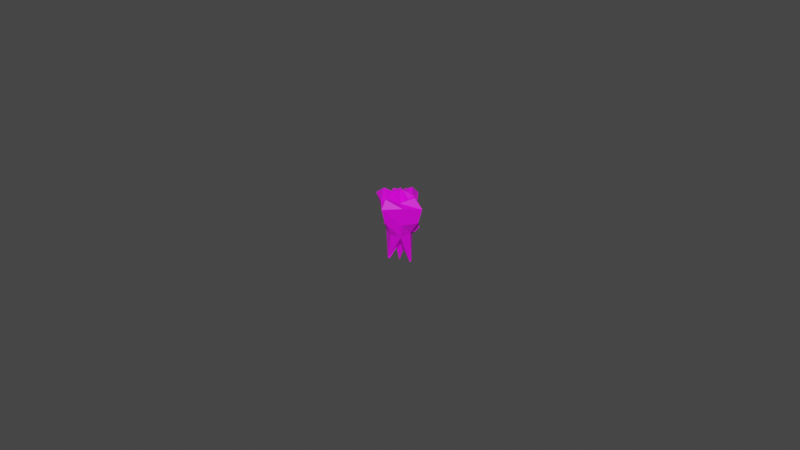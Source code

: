 # Source: teeth.blend  (saved by Blender 3.1.7; exported with 4.5.12 LTS)
import bpy
from mathutils import Matrix  # noqa: F401  (used for matrix-valued properties, if any)

bpy.ops.wm.read_factory_settings(use_empty=True)
scene = bpy.context.scene
scene.name = 'Scene'

# ---- images (referenced by path relative to the original .blend; pixels are not part of the script)
import os
ASSET_DIR = os.environ.get("B2B_ASSET_DIR", "")  # directory of the original .blend (textures are referenced by path, not embedded)
HERE = os.path.dirname(os.path.abspath(__file__))  # packed textures are extracted next to this script under _unpacked/

def load_image(name, relpath, width, height, colorspace="sRGB"):
    """Load a texture the original file referenced (path relative to the .blend, or extracted next to this script)."""
    p = next((c for c in (os.path.join(HERE, relpath), os.path.join(ASSET_DIR, relpath)) if relpath and os.path.exists(c)), "")
    if p:
        img = bpy.data.images.load(p, check_existing=True)
        img.name = name
    else:  # same state as the original file: an image datablock whose file is absent (Cycles renders it pink)
        img = bpy.data.images.new(name, width, height)
        img.source = "FILE"
        img.filepath = "//" + (relpath or name)
    img.colorspace_settings.name = colorspace
    return img
img_teethtexture_png = load_image('teethTexture.png', 'teethTexture.png', 1024, 1024, 'sRGB')

# ---- materials (node trees are filled in below, after node groups)
mat_teethmat = bpy.data.materials.new('teethMat')
mat_teethmat.alpha_threshold = 0.0
mat_teethmat.use_transparent_shadow = False
mat_teethmat.line_color = (0.0, 0.0, 0.0, 1.0)

# ---- material node trees
mat_teethmat.use_nodes = True; mat_teethmat.node_tree.nodes.clear()
_N = mat_teethmat.node_tree.nodes; _L = mat_teethmat.node_tree.links
n0 = _N.new('ShaderNodeOutputMaterial'); n0.name = 'Material Output'; n0.location = (300, 300)
n1 = _N.new('ShaderNodeBsdfPrincipled'); n1.name = 'Principled BSDF'; n1.location = (10, 300)
n1.distribution = 'GGX'
n1.subsurface_method = 'RANDOM_WALK_SKIN'
n1.inputs[2].default_value = 0.4
n1.inputs[3].default_value = 1.45
n1.inputs[27].default_value = (0.0, 0.0, 0.0, 1.0)
n1.inputs[28].default_value = 1.0
n2 = _N.new('ShaderNodeTexImage'); n2.name = 'Image Texture'; n2.location = (-280, 280)
n2.image = img_teethtexture_png
n2.interpolation = 'Closest'
_L.new(n1.outputs[0], n0.inputs[0])
_L.new(n2.outputs[0], n1.inputs[0])
n0.is_active_output = True

# ---- world
world_world = bpy.data.worlds.new('World'); scene.world = world_world
world_world.use_nodes = True; world_world.node_tree.nodes.clear()
_N = world_world.node_tree.nodes; _L = world_world.node_tree.links
n0 = _N.new('ShaderNodeOutputWorld'); n0.name = 'World Output'; n0.location = (300, 300)
n1 = _N.new('ShaderNodeBackground'); n1.name = 'Background'; n1.location = (10, 300)
n1.inputs[0].default_value = (0.05088, 0.05088, 0.05088, 1.0)
_L.new(n1.outputs[0], n0.inputs[0])
n0.is_active_output = True
world_world.color = (0.05088, 0.05088, 0.05088)
world_world.use_sun_shadow = False
world_world.sun_shadow_jitter_overblur = 0.0

# ---- meshes
me_sphere = bpy.data.meshes.new('Sphere')
me_sphere.from_pydata([(0.001416, 0.0008868, 0.006043), (-0.0001471, 0.002627, -0.002188), (0.001985, -0.002414, 0.006372), (0.0001571, -0.0004735, -0.002242), (-0.0009652, 0.001684, -0.01186), (-0.0009652, 0.001684, 0.01081), (-0.004448, -4.47e-05, 0.0067), (-0.003252, -3.125e-05, -0.002062), (-0.00206, 0.002151, -0.002365), (-0.002517, 0.002247, 0.007113), (0.002426, 0.00325, -0.0001036), (0.001593, -0.002236, -0.0005913), (-0.005095, -0.0007383, 1.176e-05), (-0.002846, 0.003402, 0.0001372), (0.002558, 0.003252, 0.003912), (0.002159, -0.002969, 0.003283), (-0.005707, -0.0009642, 0.003676), (-0.003428, 0.003829, 0.003676), (-0.002692, -0.001223, -0.002768), (-0.002245, -0.001431, 0.006316), (-0.003334, -0.002871, -0.0001704), (-0.003484, -0.003367, 0.003463)], [], [(4, 1, 3), (14, 0, 2, 15), (0, 5, 2), (4, 3, 18), (21, 19, 6, 16), (5, 6, 19), (4, 7, 8), (17, 9, 0, 14), (5, 0, 9), (16, 6, 9, 17), (6, 5, 9), (1, 4, 8), (7, 12, 13, 8), (8, 13, 10, 1), (18, 20, 12, 7), (1, 10, 11, 3), (12, 16, 17, 13), (13, 17, 14, 10), (20, 21, 16, 12), (10, 14, 15, 11), (11, 15, 21, 20), (3, 11, 20, 18), (15, 2, 19, 21), (2, 5, 19), (7, 4, 18)])
_uv = me_sphere.uv_layers.new(name='UVMap')
_uv.uv.foreach_set('vector', [0.9152, 0.528, 0.9152, 0.7969, 0.8315, 0.7767, 0.8252, 0.9815, 0.7335, 0.9658, 0.7173, 0.8939, 0.7529, 0.8697, 0.7335, 0.9658, 0.5785, 0.9363, 0.7173, 0.8939, 0.9152, 0.528, 0.8315, 0.7767, 0.7695, 0.7335, 0.7071, 0.8163, 0.6777, 0.852, 0.6486, 0.8274, 0.6776, 0.7978, 0.5785, 0.9363, 0.6486, 0.8274, 0.6777, 0.852, 0.9152, 0.528, 0.7375, 0.719, 0.702, 0.6696, 0.6207, 0.7604, 0.5944, 0.8265, 0.4864, 0.7991, 0.4939, 0.7016, 0.5785, 0.9363, 0.4864, 0.7991, 0.5944, 0.8265, 0.6776, 0.7978, 0.6486, 0.8274, 0.5944, 0.8265, 0.6207, 0.7604, 0.6486, 0.8274, 0.5785, 0.9363, 0.5944, 0.8265, 0.6693, 0.6271, 0.9152, 0.528, 0.702, 0.6696, 0.7375, 0.719, 0.7054, 0.7617, 0.6532, 0.7088, 0.702, 0.6696, 0.702, 0.6696, 0.6532, 0.7088, 0.5738, 0.6121, 0.6693, 0.6271, 0.7695, 0.7335, 0.7365, 0.782, 0.7054, 0.7617, 0.7375, 0.719, 0.9152, 0.7969, 0.903, 0.895, 0.793, 0.8261, 0.8315, 0.7767, 0.7054, 0.7617, 0.6776, 0.7978, 0.6207, 0.7604, 0.6532, 0.7088, 0.6532, 0.7088, 0.6207, 0.7604, 0.4939, 0.7016, 0.5738, 0.6121, 0.7365, 0.782, 0.7071, 0.8163, 0.6776, 0.7978, 0.7054, 0.7617, 0.903, 0.895, 0.8252, 0.9815, 0.7529, 0.8697, 0.793, 0.8261, 0.793, 0.8261, 0.7529, 0.8697, 0.7071, 0.8163, 0.7365, 0.782, 0.8315, 0.7767, 0.793, 0.8261, 0.7365, 0.782, 0.7695, 0.7335, 0.7529, 0.8697, 0.7173, 0.8939, 0.6777, 0.852, 0.7071, 0.8163, 0.7173, 0.8939, 0.5785, 0.9363, 0.6777, 0.852, 0.7375, 0.719, 0.9152, 0.528, 0.7695, 0.7335])
me_sphere.materials.append(mat_teethmat)
me_sphere.use_remesh_fix_poles = True
me_sphere.use_remesh_preserve_attributes = False
me_sphere.update()
me_sphere_002 = bpy.data.meshes.new('Sphere.002')
me_sphere_002.from_pydata([(3.361e-06, 0.008586, 0.006945), (-0.0002049, 0.004237, -0.001983), (0.005802, -0.000169, 0.01016), (0.008279, 8.913e-05, 0.007148), (0.004065, -9.18e-10, -0.001875), (5.742e-05, -0.0004406, 0.006904), (5.742e-05, -0.006318, 0.01011), (-0.000115, -0.007786, 0.007311), (-5.22e-10, -0.004065, -0.001875), (-0.005878, -1.034e-10, 0.009798), (-0.008586, -0.0003088, 0.007669), (-0.003381, -0.000163, -0.0007955), (3.362e-06, 0.005878, 0.009642), (0.002529, 0.002906, -0.002232), (0.003498, 0.003903, 0.007148), (0.002352, 0.002758, 0.008137), (0.001368, -0.001364, -0.005104), (0.003015, -0.003017, -0.002476), (0.00466, -0.004331, 0.007816), (0.002544, -0.002927, 0.008401), (-0.002735, -0.002734, -0.002119), (-0.003632, -0.003941, 0.007669), (-0.002486, -0.002486, 0.00809), (-0.002483, 0.002486, 0.007934), (-0.001364, 0.001367, -0.005106), (-0.002333, 0.002853, -0.001392), (-0.004945, 0.004949, 0.00745), (-0.0002049, 0.007395, 0.002347), (0.00705, -0.0001825, 0.002455), (-0.000115, -0.006423, 0.002665), (-0.006539, -0.0004718, 0.004102), (0.00285, 0.003227, 0.002347), (0.004072, -0.003743, 0.002103), (-0.003055, -0.003364, 0.003023), (-0.003676, 0.004197, 0.002971), (-0.002584, -0.002356, -0.01118), (-0.002777, -0.002025, -0.01097), (-0.002584, -0.001628, -0.01118), (-0.001855, -0.002356, -0.01118), (-0.002251, -0.002549, -0.01097), (0.002667, 0.002058, -0.01198), (0.003015, 0.001843, -0.01218), (0.00323, 0.001495, -0.01198), (0.003015, 0.001082, -0.01218), (0.002254, 0.001843, -0.01218)], [], [(16, 43, 42, 4, 17), (14, 15, 2, 3), (31, 14, 3, 28), (12, 5, 2, 15), (18, 19, 6, 7), (32, 18, 7, 29), (2, 5, 6, 19), (24, 37, 36, 11, 25), (21, 22, 9, 10), (33, 21, 10, 30), (6, 5, 9, 22), (13, 41, 40, 1), (26, 23, 12, 0), (34, 26, 0, 27), (9, 5, 12, 23), (27, 0, 14, 31), (0, 12, 15, 14), (4, 42, 41, 13), (28, 3, 18, 32), (3, 2, 19, 18), (8, 39, 38, 16, 17), (29, 7, 21, 33), (7, 6, 22, 21), (11, 36, 35, 20), (30, 10, 26, 34), (10, 9, 23, 26), (1, 40, 44, 24, 25), (11, 30, 34, 25), (8, 29, 33, 20), (4, 28, 32, 17), (1, 27, 31, 13), (25, 34, 27, 1), (20, 33, 30, 11), (17, 32, 29, 8), (13, 31, 28, 4), (35, 36, 37, 38, 39), (16, 38, 37, 24), (40, 41, 42, 43, 44), (24, 44, 43, 16), (20, 35, 39, 8)])
_uv = me_sphere_002.uv_layers.new(name='UVMap')
_uv.uv.foreach_set('vector', [0.2354, 0.4236, 0.08542, 0.4613, 0.08239, 0.4563, 0.1912, 0.295, 0.2567, 0.3185, 0.1685, 0.0916, 0.1964, 0.06221, 0.2493, 0.1164, 0.2383, 0.1451, 0.1314, 0.1816, 0.1685, 0.0916, 0.2383, 0.1451, 0.2221, 0.1987, 0.128, 0.0001347, 0.2794, 0.02055, 0.2493, 0.1164, 0.1964, 0.06221, 0.3042, 0.1414, 0.3063, 0.09472, 0.3954, 0.09585, 0.4099, 0.1586, 0.2829, 0.2314, 0.3042, 0.1414, 0.4099, 0.1586, 0.3752, 0.2492, 0.2493, 0.1164, 0.2794, 0.02055, 0.3954, 0.09585, 0.3063, 0.09472, 0.22, 0.5933, 0.3503, 0.5458, 0.3541, 0.5506, 0.2644, 0.7326, 0.1981, 0.7134, 0.2979, 0.9176, 0.272, 0.9459, 0.2281, 0.8988, 0.2338, 0.8762, 0.323, 0.8274, 0.2979, 0.9176, 0.2338, 0.8762, 0.2478, 0.8374, 0.3642, 0.9948, 0.2253, 0.9999, 0.2281, 0.8988, 0.272, 0.9459, 0.1046, 0.2752, 0.07529, 0.4599, 0.06447, 0.4675, 0.04477, 0.2541, 0.1705, 0.8753, 0.1824, 0.9301, 0.09586, 0.9395, 0.06144, 0.8678, 0.1745, 0.8024, 0.1705, 0.8753, 0.06144, 0.8678, 0.09035, 0.7779, 0.2281, 0.8988, 0.2253, 0.9999, 0.09586, 0.9395, 0.1824, 0.9301, 0.03138, 0.1394, 0.05677, 0.04106, 0.1685, 0.0916, 0.1314, 0.1816, 0.05677, 0.04106, 0.128, 0.0001347, 0.1964, 0.06221, 0.1685, 0.0916, 0.1912, 0.295, 0.08239, 0.4563, 0.07529, 0.4599, 0.1046, 0.2752, 0.2221, 0.1987, 0.2383, 0.1451, 0.3042, 0.1414, 0.2829, 0.2314, 0.2383, 0.1451, 0.2493, 0.1164, 0.3063, 0.09472, 0.3042, 0.1414, 0.3154, 0.3303, 0.3713, 0.5381, 0.3568, 0.5337, 0.2354, 0.4236, 0.2567, 0.3185, 0.4099, 0.8415, 0.4013, 0.9422, 0.2979, 0.9176, 0.323, 0.8274, 0.4013, 0.9422, 0.3642, 0.9948, 0.272, 0.9459, 0.2979, 0.9176, 0.2644, 0.7326, 0.3541, 0.5506, 0.3609, 0.5465, 0.3374, 0.7171, 0.2478, 0.8374, 0.2338, 0.8762, 0.1705, 0.8753, 0.1745, 0.8024, 0.2338, 0.8762, 0.2281, 0.8988, 0.1824, 0.9301, 0.1705, 0.8753, 0.1539, 0.6932, 0.06447, 0.4675, 0.07885, 0.4721, 0.22, 0.5933, 0.1981, 0.7134, 0.2644, 0.7326, 0.2478, 0.8374, 0.1745, 0.8024, 0.1981, 0.7134, 0.3999, 0.7315, 0.4099, 0.8415, 0.323, 0.8274, 0.3374, 0.7171, 0.1912, 0.295, 0.2221, 0.1987, 0.2829, 0.2314, 0.2567, 0.3185, 0.04477, 0.2541, 0.03138, 0.1394, 0.1314, 0.1816, 0.1046, 0.2752, 0.1981, 0.7134, 0.1745, 0.8024, 0.09035, 0.7779, 0.1539, 0.6932, 0.3374, 0.7171, 0.323, 0.8274, 0.2478, 0.8374, 0.2644, 0.7326, 0.2567, 0.3185, 0.2829, 0.2314, 0.3752, 0.2492, 0.3154, 0.3303, 0.1046, 0.2752, 0.1314, 0.1816, 0.2221, 0.1987, 0.1912, 0.295, 0.3609, 0.5465, 0.3541, 0.5506, 0.3503, 0.5458, 0.3568, 0.5337, 0.3713, 0.5381, 0.2354, 0.4236, 0.3568, 0.5337, 0.3503, 0.5458, 0.22, 0.5933, 0.06447, 0.4675, 0.07529, 0.4599, 0.08239, 0.4563, 0.08542, 0.4613, 0.07885, 0.4721, 0.22, 0.5933, 0.07885, 0.4721, 0.08542, 0.4613, 0.2354, 0.4236, 0.3374, 0.7171, 0.3609, 0.5465, 0.3713, 0.5381, 0.3999, 0.7315])
me_sphere_002.materials.append(mat_teethmat)
me_sphere_002.use_remesh_fix_poles = True
me_sphere_002.use_remesh_preserve_attributes = False
me_sphere_002.update()
me_sphere_003 = bpy.data.meshes.new('Sphere.003')
me_sphere_003.from_pydata([(-0.005131, 0.002768, -0.000821), (-0.003996, 0.002308, -0.002223), (0.003996, 0.001765, 0.009624), (0.005131, 0.002768, -0.000821), (0.003996, 0.002308, -0.002223), (9.895e-10, 0.001245, 0.01044), (0.002797, 0.0004626, 0.00885), (0.004117, -0.001736, 0.001512), (0.003996, -0.001398, -0.001147), (4.941e-10, -4.941e-10, -0.012), (-0.002797, 0.0004626, 0.00885), (-0.004117, -0.001736, 0.001512), (-0.003996, -0.001398, -0.001147), (-0.003996, 0.001765, 0.009624), (2.332e-05, 0.002245, 0.01005), (0.002265, 0.001789, -0.003651), (-0.002265, -0.0004812, -0.003113), (0.002265, -0.0004812, -0.003113), (-0.002265, 0.001789, -0.003651), (0.004564, 0.002266, 0.004402), (0.003457, -0.0002351, 0.005181), (-0.003457, -0.0002351, 0.005181), (-0.004564, 0.002266, 0.004402)], [], [(1, 0, 3, 4), (5, 2, 14), (18, 1, 4, 15), (3, 14, 2, 19), (2, 5, 6), (15, 4, 8, 17), (19, 2, 6, 20), (4, 3, 7, 8), (8, 7, 11, 12), (6, 5, 10), (17, 8, 12, 16), (20, 6, 10, 21), (12, 11, 0, 1), (10, 5, 13), (16, 12, 1, 18), (21, 10, 13, 22), (13, 5, 14), (9, 15, 17), (9, 17, 16), (9, 18, 15), (9, 16, 18), (0, 22, 13, 14), (3, 0, 14), (11, 21, 22, 0), (7, 20, 21, 11), (3, 19, 20, 7)])
_uv = me_sphere_003.uv_layers.new(name='UVMap')
_uv.uv.foreach_set('vector', [0.6569, 0.4467, 0.628, 0.4404, 0.7196, 0.2923, 0.7392, 0.3134, 0.5643, 0.1763, 0.6474, 0.212, 0.5806, 0.2149, 0.702, 0.4412, 0.6569, 0.4467, 0.7392, 0.3134, 0.7633, 0.3494, 0.7196, 0.2923, 0.5806, 0.2149, 0.6474, 0.212, 0.6809, 0.244, 0.6474, 0.212, 0.5643, 0.1763, 0.6514, 0.1959, 0.7633, 0.3494, 0.7392, 0.3134, 0.7672, 0.2654, 0.8133, 0.3009, 0.6809, 0.244, 0.6474, 0.212, 0.6514, 0.1959, 0.6961, 0.2065, 0.7392, 0.3134, 0.7196, 0.2923, 0.7432, 0.2342, 0.7672, 0.2654, 0.7672, 0.2654, 0.7432, 0.2342, 0.8778, 0.04929, 0.9477, 0.1254, 0.6514, 0.1959, 0.5643, 0.1763, 0.5824, 0.05254, 0.8133, 0.3009, 0.7672, 0.2654, 0.9477, 0.1254, 0.9379, 0.233, 0.6961, 0.2065, 0.6514, 0.1959, 0.5824, 0.05254, 0.729, 0.01101, 0.6191, 0.5332, 0.5248, 0.5166, 0.628, 0.4404, 0.6569, 0.4467, 0.488, 0.2553, 0.5643, 0.1763, 0.53, 0.2696, 0.6983, 0.507, 0.6191, 0.5332, 0.6569, 0.4467, 0.702, 0.4412, 0.4717, 0.3762, 0.488, 0.2553, 0.53, 0.2696, 0.5699, 0.3658, 0.53, 0.2696, 0.5643, 0.1763, 0.5806, 0.2149, 0.9477, 0.5049, 0.7633, 0.3494, 0.8133, 0.3009, 0.9477, 0.5049, 0.8133, 0.3009, 0.9379, 0.233, 0.9477, 0.5049, 0.702, 0.4412, 0.7633, 0.3494, 0.9477, 0.5049, 0.6983, 0.507, 0.702, 0.4412, 0.628, 0.4404, 0.5699, 0.3658, 0.53, 0.2696, 0.5806, 0.2149, 0.7196, 0.2923, 0.628, 0.4404, 0.5806, 0.2149, 0.5248, 0.5166, 0.4717, 0.3762, 0.5699, 0.3658, 0.628, 0.4404, 0.7432, 0.2342, 0.6961, 0.2065, 0.729, 0.01101, 0.8778, 0.04929, 0.7196, 0.2923, 0.6809, 0.244, 0.6961, 0.2065, 0.7432, 0.2342])
me_sphere_003.materials.append(mat_teethmat)
me_sphere_003.use_remesh_fix_poles = True
me_sphere_003.use_remesh_preserve_attributes = False
me_sphere_003.update()

# ---- objects
ob_teeth1 = bpy.data.objects.new('teeth1', me_sphere)
ob_teeth2 = bpy.data.objects.new('teeth2', me_sphere_002)
ob_teeth3 = bpy.data.objects.new('teeth3', me_sphere_003)

# ---- transforms, parenting, visibility, modifiers, constraints
ob_teeth1.location = (0.0, 0.0, 0.0)
ob_teeth2.location = (0.0, 0.0, 0.0)
ob_teeth3.location = (0.0, 0.0, 0.0)

# ---- collection membership
scene.collection.objects.link(ob_teeth1)
scene.collection.objects.link(ob_teeth2)
scene.collection.objects.link(ob_teeth3)

# ---- scene / render settings (as saved in the file)
scene.frame_start = 1; scene.frame_end = 250; scene.frame_set(0)
scene.render.engine = 'BLENDER_EEVEE_NEXT'
scene.cycles.sampling_pattern = 'TABULATED_SOBOL'
scene.cycles.use_light_tree = False
scene.view_settings.view_transform = 'Filmic'
bpy.context.view_layer.update()

# ---- added for rendering (the .blend has no active camera and no usable light): camera, sun
cam_auto = bpy.data.cameras.new('AutoCamera')
cam_auto.lens = 50.0
cam_auto.sensor_width = 36.0
cam_auto.clip_end = 1000.0
ob_auto_camera = bpy.data.objects.new('AutoCamera', cam_auto)
scene.collection.objects.link(ob_auto_camera)
ob_auto_camera.location = (0.184891, -0.221654, 0.147347)
ob_auto_camera.rotation_euler = (1.09748, -7.21219e-08, 0.694738)
scene.camera = ob_auto_camera
light_auto_sun = bpy.data.lights.new('AutoSun', 'SUN')
light_auto_sun.energy = 3.0
light_auto_sun.angle = 0.0523599
ob_auto_sun = bpy.data.objects.new('AutoSun', light_auto_sun)
scene.collection.objects.link(ob_auto_sun)
ob_auto_sun.rotation_euler = (0.872665, 0.174533, 0.523599)
bpy.context.view_layer.update()

